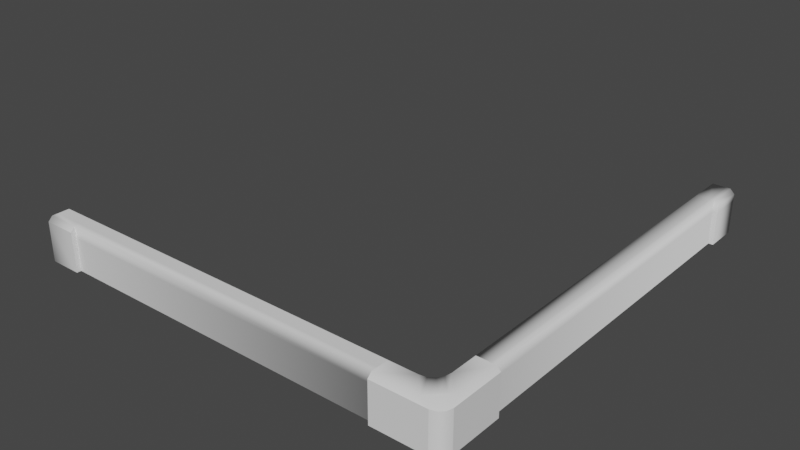 # Source: AcidPool_L_Open.blend  (saved by Blender 2.90.8; exported with 4.5.12 LTS)
import bpy
from mathutils import Matrix  # noqa: F401  (used for matrix-valued properties, if any)

bpy.ops.wm.read_factory_settings(use_empty=True)
scene = bpy.context.scene
scene.name = 'Scene'

# ---- collections
col_collection = bpy.data.collections.new('Collection'); scene.collection.children.link(col_collection)

# ---- world
world_world = bpy.data.worlds.new('World'); scene.world = world_world
world_world.use_nodes = True; world_world.node_tree.nodes.clear()
_N = world_world.node_tree.nodes; _L = world_world.node_tree.links
n0 = _N.new('ShaderNodeOutputWorld'); n0.name = 'World Output'; n0.location = (300, 300)
n1 = _N.new('ShaderNodeBackground'); n1.name = 'Background'; n1.location = (10, 300)
n1.inputs[0].default_value = (0.05088, 0.05088, 0.05088, 1.0)
_L.new(n1.outputs[0], n0.inputs[0])
n0.is_active_output = True
world_world.color = (0.05088, 0.05088, 0.05088)
world_world.use_sun_shadow = False
world_world.sun_shadow_jitter_overblur = 0.0

# ---- meshes
me_cube_002 = bpy.data.meshes.new('Cube.002')
me_cube_002.from_pydata([(1.0, 0.8499, 5.907e-05), (1.0, 0.8499, 0.1801), (0.98, 0.8499, 5.907e-05), (0.98, 0.8499, 0.2001), (1.0, 1.0, 5.907e-05), (1.0, 1.0, 0.1801), (0.98, 1.0, 2.95e-05), (0.98, 1.0, 0.2), (0.98, 1.0, 0.1501), (0.8999, 1.0, 0.2), (0.96, 1.0, 0.2), (0.8999, 0.8499, 0.2001), (1.0, 1.0, 0.15), (-1.0, -1.0, -5.96e-08), (-1.0, -1.0, 0.18), (-1.0, -0.98, 0.0), (-1.0, -0.98, 0.2), (-0.8501, -1.0, -5.96e-08), (-0.8501, -1.0, 0.18), (-0.8501, -0.98, -5.96e-08), (-0.8501, -0.98, 0.2), (-0.8501, -0.98, 0.15), (-0.8501, -0.8999, 0.2), (-1.0, -0.953, 0.2), (-0.8598, -0.98, 0.2), (-0.8598, -1.0, -5.96e-08), (-0.8598, -1.0, 0.18), (-0.8598, -0.8999, 0.2), (0.8999, 1.0, -5.96e-08), (0.98, 0.8499, 0.1501), (0.8999, -1.0, -5.96e-08), (0.8999, -1.0, 0.18), (-1.0, -0.8997, -5.96e-08), (-1.0, -0.8997, 0.2), (1.0, -0.8997, -5.96e-08), (1.0, -0.8997, 0.18), (0.8999, -1.0, -5.96e-08), (0.8999, -0.98, -5.96e-08), (0.8999, -0.98, 0.2), (0.98, -0.8997, -5.96e-08), (0.98, -0.8997, 0.2), (0.7, -1.0, -5.96e-08), (0.7, -1.0, 0.18), (0.7, -1.0, -5.96e-08), (0.7, -0.98, -5.96e-08), (0.7, -0.98, 0.2), (1.0, -0.6998, -5.96e-08), (1.0, -0.6998, 0.18), (0.98, -0.6998, -5.96e-08), (0.98, -0.6998, 0.2), (0.8999, -0.8262, 0.2), (0.8264, -0.8997, 0.2), (0.8943, -0.8543, 0.2), (0.8784, -0.8782, 0.2), (0.8545, -0.8941, 0.2), (0.8264, -0.8997, -5.96e-08), (0.8999, -0.8262, -5.96e-08), (0.9735, -0.8997, -5.96e-08), (0.8999, -0.9733, -5.96e-08), (0.8545, -0.8941, -5.96e-08), (0.8784, -0.8782, -5.96e-08), (0.8943, -0.8543, -5.96e-08), (1.0, -0.9453, -5.96e-08), (0.9453, -1.0, -5.96e-08), (0.9927, -0.9727, -5.96e-08), (0.9727, -0.9927, -5.96e-08), (0.9453, -1.0, 0.18), (1.0, -0.9453, 0.18), (0.9726, -0.9927, 0.18), (0.9927, -0.9727, 0.18), (0.9183, -0.9549, 0.2), (0.9367, -0.9365, 0.2), (0.9551, -0.9181, 0.2), (0.7, -0.98, 0.15), (0.98, -0.7, 0.15), (0.7, -0.8997, 0.2), (0.7, -0.9527, 0.2), (0.8999, -0.6998, 0.2), (0.96, -0.7, 0.2), (0.71, -1.0, 0.18), (0.71, -1.0, -5.96e-08), (0.71, -1.0, -5.96e-08), (0.71, -0.98, -5.96e-08), (0.71, -0.98, 0.2), (0.71, -0.8997, 0.2), (0.98, -0.7098, 0.2), (0.98, -0.7098, -5.96e-08), (1.0, -0.7098, -5.96e-08), (1.0, -0.7098, 0.18), (0.8999, -0.7098, 0.2), (-0.8598, -0.9527, 0.2), (-0.85, -0.9527, 0.2), (0.96, 0.8508, 0.2), (1.0, 0.8499, 0.15), (0.8999, -0.7098, 5.155e-08), (0.8999, -0.6998, 2.317e-06), (0.8999, 0.8499, 0.0), (0.96, 1.0, 0.15), (0.96, 1.0, 0.0), (0.8999, 1.0, 0.15)], [(58, 37), (39, 57)], [(14, 26, 24, 16), (17, 19, 20, 18), (26, 25, 17, 18), (14, 13, 25, 26), (24, 90, 23, 16), (20, 24, 26, 18), (35, 40, 72, 71, 70, 38, 31, 66, 68, 69, 67), (85, 40, 35, 88), (58, 57, 34, 62, 64, 65, 63, 30), (51, 55, 32, 33, 75, 84), (34, 35, 67, 62), (87, 86, 48, 46), (41, 42, 43), (43, 42, 45, 73, 44), (80, 79, 42, 41), (82, 81, 43, 44), (81, 80, 41, 43), (46, 48, 49, 47), (79, 31, 38, 83), (88, 87, 46, 47), (13, 14, 16, 15), (55, 59, 60, 61, 56, 57, 58), (50, 56, 61, 52), (52, 61, 60, 53), (53, 60, 59, 54), (54, 59, 55, 51), (66, 63, 65, 68), (68, 65, 64, 69), (69, 64, 62, 67), (63, 66, 31, 30), (50, 52, 72, 40), (52, 53, 71, 72), (53, 54, 70, 71), (54, 51, 38, 70), (12, 93, 0, 4), (83, 38, 51, 84), (45, 83, 84, 75), (42, 79, 83, 45), (36, 30, 80, 81), (37, 36, 81, 82), (30, 31, 79, 80), (35, 34, 87, 88), (34, 39, 86, 87), (49, 85, 88, 47), (85, 89, 50, 40), (19, 44, 73, 21), (23, 90, 27, 33), (73, 45, 20, 21), (76, 91, 20, 45), (76, 75, 22, 91), (27, 90, 91, 22), (20, 91, 90, 24), (16, 33, 32, 15), (2, 29, 74, 48), (85, 49, 77, 89), (49, 74, 29, 3), (49, 3, 92, 78), (78, 92, 11, 77), (56, 50, 89, 94), (95, 94, 89, 77), (96, 95, 77, 11), (3, 7, 10, 92), (29, 93, 1, 3), (29, 2, 0, 93), (5, 7, 3, 1), (5, 1, 93, 12), (9, 11, 92, 10), (7, 5, 12, 8), (8, 12, 4, 6), (97, 10, 7, 8), (98, 97, 8, 6), (97, 99, 9, 10), (28, 99, 97, 98), (11, 9, 28, 96)])
me_cube_002.polygons.foreach_set('use_smooth', [True] * 74)
_k = set([(13, 25), (14, 26), (17, 18), (17, 19), (17, 25), (18, 20), (18, 26), (22, 27), (30, 63), (30, 80), (31, 66), (31, 79), (33, 75), (34, 62), (34, 87), (35, 67), (35, 88), (36, 81), (41, 42), (41, 43), (41, 80), (42, 43), (42, 45), (42, 79), (43, 44), (43, 81), (46, 47), (46, 48), (46, 87), (47, 49), (47, 88), (50, 56), (50, 89), (51, 55), (51, 84), (62, 64), (62, 67), (63, 65), (63, 66), (64, 65), (66, 68), (67, 69), (68, 69), (75, 84), (77, 89)])
me_cube_002.attributes.new('sharp_edge', 'BOOLEAN', 'EDGE').data.foreach_set('value', [ (min(e.vertices), max(e.vertices)) in _k for e in me_cube_002.edges])
_uv = me_cube_002.uv_layers.new(name='UVMap')
_uv.uv.foreach_set('vector', [0.0, 0.0, 1.0, 0.0, 1.0, 1.0, 0.0, 1.0, 0.0, 0.0, 1.0, 0.0, 1.0, 1.0, 0.0, 1.0, 0.0, 0.0, 1.0, 0.0, 1.0, 1.0, 0.0, 1.0, 0.0, 0.0, 1.0, 0.0, 1.0, 1.0, 0.0, 1.0, 0.0, 0.0, 1.0, 0.0, 1.0, 1.0, 0.0, 1.0, 0.0, 0.0, 1.0, 0.0, 1.0, 1.0, 0.0, 1.0, 0.5, 1.0, 0.7703, 0.9206, 0.9548, 0.7077, 0.9949, 0.4288, 0.8779, 0.1726, 0.6409, 0.02025, 0.3591, 0.02025, 0.1221, 0.1726, 0.005089, 0.4288, 0.04518, 0.7077, 0.2297, 0.9206, 0.0, 0.0, 1.0, 0.0, 1.0, 1.0, 0.0, 1.0, 0.5, 1.0, 0.8536, 0.8536, 1.0, 0.5, 0.8536, 0.1464, 0.5, 0.0, 0.1464, 0.1464, 0.0, 0.5, 0.1464, 0.8536, 0.5, 1.0, 0.933, 0.75, 0.933, 0.25, 0.5, 0.0, 0.06699, 0.25, 0.06699, 0.75, 0.0, 0.0, 1.0, 0.0, 1.0, 1.0, 0.0, 1.0, 0.0, 0.0, 1.0, 0.0, 1.0, 1.0, 0.0, 1.0, 0.0, 0.0, 1.0, 0.0, 1.0, 1.0, 0.5, 1.0, 0.9755, 0.6545, 0.7939, 0.09549, 0.2061, 0.09549, 0.02447, 0.6545, 0.0, 0.0, 1.0, 0.0, 1.0, 1.0, 0.0, 1.0, 0.0, 0.0, 1.0, 0.0, 1.0, 1.0, 0.0, 1.0, 0.0, 0.0, 1.0, 0.0, 1.0, 1.0, 0.0, 1.0, 0.0, 0.0, 1.0, 0.0, 1.0, 1.0, 0.0, 1.0, 0.0, 0.0, 1.0, 0.0, 1.0, 1.0, 0.0, 1.0, 0.0, 0.0, 1.0, 0.0, 1.0, 1.0, 0.0, 1.0, 0.0, 0.0, 1.0, 0.0, 1.0, 1.0, 0.0, 1.0, 0.5, 1.0, 0.8909, 0.8117, 0.9875, 0.3887, 0.7169, 0.04952, 0.2831, 0.04952, 0.01254, 0.3887, 0.1091, 0.8117, 0.0, 0.0, 1.0, 0.0, 1.0, 1.0, 0.0, 1.0, 0.0, 0.0, 1.0, 0.0, 1.0, 1.0, 0.0, 1.0, 0.0, 0.0, 1.0, 0.0, 1.0, 1.0, 0.0, 1.0, 0.0, 0.0, 1.0, 0.0, 1.0, 1.0, 0.0, 1.0, 0.0, 0.0, 1.0, 0.0, 1.0, 1.0, 0.0, 1.0, 0.0, 0.0, 1.0, 0.0, 1.0, 1.0, 0.0, 1.0, 0.0, 0.0, 1.0, 0.0, 1.0, 1.0, 0.0, 1.0, 0.0, 0.0, 1.0, 0.0, 1.0, 1.0, 0.0, 1.0, 0.0, 0.0, 1.0, 0.0, 1.0, 1.0, 0.0, 1.0, 0.0, 0.0, 1.0, 0.0, 1.0, 1.0, 0.0, 1.0, 0.0, 0.0, 1.0, 0.0, 1.0, 1.0, 0.0, 1.0, 0.0, 0.0, 1.0, 0.0, 1.0, 1.0, 0.0, 1.0, 0.0, 0.0, 1.0, 0.0, 1.0, 1.0, 0.0, 1.0, 0.0, 0.0, 1.0, 0.0, 1.0, 1.0, 0.0, 1.0, 0.0, 0.0, 1.0, 0.0, 1.0, 1.0, 0.0, 1.0, 0.0, 0.0, 1.0, 0.0, 1.0, 1.0, 0.0, 1.0, 0.0, 0.0, 1.0, 0.0, 1.0, 1.0, 0.0, 1.0, 0.0, 0.0, 1.0, 0.0, 1.0, 1.0, 0.0, 1.0, 0.0, 0.0, 1.0, 0.0, 1.0, 1.0, 0.0, 1.0, 0.0, 0.0, 1.0, 0.0, 1.0, 1.0, 0.0, 1.0, 0.0, 0.0, 1.0, 0.0, 1.0, 1.0, 0.0, 1.0, 0.0, 0.0, 1.0, 0.0, 1.0, 1.0, 0.0, 1.0, 0.0, 0.0, 1.0, 0.0, 1.0, 1.0, 0.0, 1.0, 0.0, 0.0, 1.0, 0.0, 1.0, 1.0, 0.0, 1.0, 0.0, 0.0, 1.0, 0.0, 1.0, 1.0, 0.0, 1.0, 0.0, 0.0, 1.0, 0.0, 1.0, 1.0, 0.0, 1.0, 0.0, 0.0, 1.0, 0.0, 1.0, 1.0, 0.0, 1.0, 0.0, 0.0, 1.0, 0.0, 1.0, 1.0, 0.0, 1.0, 0.0, 0.0, 1.0, 0.0, 1.0, 1.0, 0.0, 1.0, 0.0, 0.0, 1.0, 0.0, 1.0, 1.0, 0.0, 1.0, 0.0, 0.0, 1.0, 0.0, 1.0, 1.0, 0.0, 1.0, 0.0, 0.0, 1.0, 0.0, 1.0, 1.0, 0.0, 1.0, 0.0, 0.0, 1.0, 0.0, 1.0, 1.0, 0.0, 1.0, 0.0, 0.0, 1.0, 0.0, 1.0, 1.0, 0.0, 1.0, 0.0, 0.0, 1.0, 0.0, 1.0, 1.0, 0.0, 1.0, 0.0, 0.0, 1.0, 0.0, 1.0, 1.0, 0.0, 1.0, 0.0, 0.0, 1.0, 0.0, 1.0, 1.0, 0.0, 1.0, 0.0, 0.0, 1.0, 0.0, 1.0, 1.0, 0.0, 1.0, 0.0, 0.0, 1.0, 0.0, 1.0, 1.0, 0.0, 1.0, 0.0, 0.0, 1.0, 0.0, 1.0, 1.0, 0.0, 1.0, 0.0, 0.0, 1.0, 0.0, 1.0, 1.0, 0.0, 1.0, 0.0, 0.0, 1.0, 0.0, 1.0, 1.0, 0.0, 1.0, 0.0, 0.0, 1.0, 0.0, 1.0, 1.0, 0.0, 1.0, 0.0, 0.0, 1.0, 0.0, 1.0, 1.0, 0.0, 1.0, 0.0, 0.0, 1.0, 0.0, 1.0, 1.0, 0.0, 1.0, 0.0, 0.0, 1.0, 0.0, 1.0, 1.0, 0.0, 1.0, 0.0, 0.0, 1.0, 0.0, 1.0, 1.0, 0.0, 1.0, 0.0, 0.0, 1.0, 0.0, 1.0, 1.0, 0.0, 1.0, 0.0, 0.0, 1.0, 0.0, 1.0, 1.0, 0.0, 1.0, 0.0, 0.0, 1.0, 0.0, 1.0, 1.0, 0.0, 1.0, 0.0, 0.0, 1.0, 0.0, 1.0, 1.0, 0.0, 1.0, 0.0, 0.0, 1.0, 0.0, 1.0, 1.0, 0.0, 1.0])
me_cube_002.use_remesh_fix_poles = True
me_cube_002.use_remesh_preserve_attributes = False
me_cube_002.use_mirror_vertex_groups = False
me_cube_002.update()
me_cube_002.normals_split_custom_set([tuple(v) for v in zip(*[iter([-0.6304, -0.7172, 0.2969, -6.04e-06, -0.7075, 0.7067, -4.766e-06, -0.3829, 0.9238, -0.6302, -0.2973, 0.7172, 1.0, 2.943e-06, 0.0, 1.0, 2.943e-06, 0.0, 1.0, 2.943e-06, 0.0, 1.0, 2.943e-06, 0.0, 0.0, -1.0, 0.0001218, 0.0, -1.0, 0.0001218, 0.0, -1.0, 0.0001219, 0.0, -1.0, 0.0001219, -0.6304, -0.7172, 0.2969, -0.7071, -0.7071, 0.0001002, 0.0, -1.0, 0.0001218, 0.0, -1.0, 0.0001218, -4.766e-06, -0.3829, 0.9238, -1.417e-06, -5.067e-06, 1.0, -1.97e-06, -1.016e-05, 1.0, -0.6302, -0.2973, 0.7172, -5.04e-06, -0.5336, 0.8458, -4.766e-06, -0.3829, 0.9238, -6.04e-06, -0.7075, 0.7067, -1.518e-05, -0.7075, 0.7067, 0.5042, -0.1352, 0.853, 0.2981, -0.1003, 0.9493, 0.126, -0.1257, 0.984, 0.1323, -0.132, 0.9824, 0.1259, -0.1255, 0.9841, 0.1007, -0.2978, 0.9493, 0.1354, -0.5038, 0.8532, 0.26, -0.2594, 0.9301, 0.26, -0.2594, 0.9301, 0.26, -0.2594, 0.9301, 0.26, -0.2594, 0.9301, 0.383, 0.0, 0.9238, 0.2981, -0.1003, 0.9493, 0.5042, -0.1352, 0.853, 0.7075, 0.0, 0.7067, 0.0, 0.0, -1.0, 0.0, 0.0, -1.0, 0.0, 0.0, -1.0, 0.0, 0.0, -1.0, 0.0, 0.0, -1.0, 0.0, 0.0, -1.0, 0.0, 0.0, -1.0, 0.0, 0.0, -1.0, 0.0, 1.0, -1.785e-08, 0.0, 1.0, -1.785e-08, -0.7071, 0.7072, 1.347e-05, -0.7071, 0.7072, 1.347e-05, 0.0, 1.0, -1.785e-08, 0.0, 1.0, -1.785e-08, 1.0, 0.0, 0.0001222, 1.0, 0.0, 0.0001222, 1.0, 0.0, 0.0001222, 1.0, 0.0, 0.0001222, 0.0, 0.0, -1.0, 0.0, 0.0, -1.0, 0.0, 0.0, -1.0, 0.0, 0.0, -1.0, 0.0, 0.0, 0.0, 0.0, 0.0, 0.0, 0.0, 0.0, 0.0, -1.0, 4.706e-05, -1.098e-05, -1.0, 4.706e-05, -1.098e-05, -0.3333, -0.6667, 0.6667, -0.7071, -0.7071, -4.501e-06, -0.7071, -0.7071, -7.764e-06, 0.0, -1.0, 0.0, 0.0, -1.0, 0.0, 0.0, -1.0, 0.0, 0.0, -1.0, 0.0, 0.0, 0.0, -1.0, 0.0, 0.0, -1.0, 0.0, 0.0, -1.0, 0.0, 0.0, -1.0, 0.0, 0.0, 1.0, 0.0, 0.0, 1.0, 0.0, 0.0, 1.0, 0.0, 0.0, 1.0, 0.0, 1.0, -2.452e-07, 0.0, 1.0, -2.452e-07, 0.0, 1.0, -2.452e-07, 0.0, 1.0, -2.452e-07, 0.0, -0.7071, 0.7071, 0.1354, -0.5038, 0.8532, 0.1007, -0.2978, 0.9493, 0.0, -0.3827, 0.9239, 1.0, 0.0, 0.0001222, 1.0, 0.0, 0.0001222, 1.0, 0.0, 0.0001222, 1.0, 0.0, 0.0001222, -0.7071, -0.7071, 0.0001002, -0.6304, -0.7172, 0.2969, -0.6302, -0.2973, 0.7172, -1.0, 0.0001639, 1.957e-05, -0.1654, 0.8317, -0.53, -0.2856, 0.6894, -0.6657, -0.5276, 0.5276, -0.6657, -0.6894, 0.2856, -0.6657, -0.8317, 0.1654, -0.53, 0.0, 0.0, -1.0, 0.0, 0.0, -1.0, -0.4176, 0.08307, 0.9048, -0.8317, 0.1654, -0.53, -0.6894, 0.2856, -0.6657, -0.6071, 0.2515, 0.7538, -0.6071, 0.2515, 0.7538, -0.6894, 0.2856, -0.6657, -0.5276, 0.5276, -0.6657, -0.4647, 0.4647, 0.7538, -0.4647, 0.4647, 0.7538, -0.5276, 0.5276, -0.6657, -0.2856, 0.6894, -0.6657, -0.2515, 0.6071, 0.7538, -0.2515, 0.6071, 0.7538, -0.2856, 0.6894, -0.6657, -0.1654, 0.8317, -0.53, -0.08307, 0.4176, 0.9048, 0.2588, -0.9659, 3.163e-05, 0.2588, -0.9659, 3.163e-05, 0.5, -0.866, 6.119e-05, 0.5, -0.866, 6.118e-05, 0.5, -0.866, 6.118e-05, 0.5, -0.866, 6.119e-05, 0.866, -0.5, 0.0001059, 0.866, -0.5, 0.0001059, 0.866, -0.5, 0.0001059, 0.866, -0.5, 0.0001059, 0.9659, -0.2588, 0.000118, 0.9659, -0.2588, 0.000118, 0.0, -1.0, 0.0, 0.0, -1.0, 0.0, 0.0, -1.0, 0.0, 0.0, -1.0, 0.0, -0.4176, 0.08307, 0.9048, -0.6071, 0.2515, 0.7538, 0.126, -0.1257, 0.984, 0.2981, -0.1003, 0.9493, -0.6071, 0.2515, 0.7538, -0.4647, 0.4647, 0.7538, 0.1323, -0.132, 0.9824, 0.126, -0.1257, 0.984, -0.4647, 0.4647, 0.7538, -0.2515, 0.6071, 0.7538, 0.1259, -0.1255, 0.9841, 0.1323, -0.132, 0.9824, -0.2515, 0.6071, 0.7538, -0.08307, 0.4176, 0.9048, 0.1007, -0.2978, 0.9493, 0.1259, -0.1255, 0.9841, 0.7072, 0.707, 3.389e-05, 0.7071, -0.7071, 5.173e-05, 0.7071, -0.7071, 0.0001035, 0.707, 0.7073, 0.000145, 0.0, -0.3827, 0.9239, 0.1007, -0.2978, 0.9493, -0.08307, 0.4176, 0.9048, 0.0, 0.0, 1.0, 0.0, -0.3827, 0.9239, 0.0, -0.3827, 0.9239, 0.0, 0.0, 1.0, 0.0, 0.0, 1.0, 0.0, -0.7071, 0.7071, 0.0, -0.7071, 0.7071, 0.0, -0.3827, 0.9239, 0.0, -0.3827, 0.9239, 0.0, 0.0, 1.0, 0.0, 0.0, 1.0, 0.0, 0.0, 1.0, 0.0, 0.0, 1.0, 0.0, 0.0, -1.0, 0.0, 0.0, -1.0, 0.0, 0.0, -1.0, 0.0, 0.0, -1.0, 0.0, -1.0, 0.0, 0.0, -1.0, 0.0, 0.0, -1.0, 0.0, 0.0, -1.0, 0.0, 1.0, 0.0, 0.0001222, 1.0, 0.0, 0.0001222, 1.0, 0.0, 0.0001222, 1.0, 0.0, 0.0001222, 0.0, 0.0, -1.0, 0.0, 0.0, -1.0, 0.0, 0.0, -1.0, 0.0, 0.0, -1.0, 0.383, 0.0, 0.9238, 0.383, 0.0, 0.9238, 0.7075, 0.0, 0.7067, 0.7075, 0.0, 0.7067, 0.383, 0.0, 0.9238, 0.0, 0.0, 1.0, -0.4176, 0.08307, 0.9048, 0.2981, -0.1003, 0.9493, 1.038e-06, -1.0, 0.0, -0.7071, -0.7071, -7.764e-06, -0.7071, -0.7071, -4.501e-06, 9.133e-07, -1.0, 4.614e-06, -1.97e-06, -1.016e-05, 1.0, -1.417e-06, -5.067e-06, 1.0, -7.127e-08, 0.0, 1.0, -1.425e-07, 0.0, 1.0, -0.7071, -0.7071, -4.501e-06, -0.3333, -0.6667, 0.6667, -5.04e-06, -0.5336, 0.8458, 9.133e-07, -1.0, 4.614e-06, 3.301e-09, 0.0, 1.0, -4.325e-07, 0.0, 1.0, -5.04e-06, -0.5336, 0.8458, -0.3333, -0.6667, 0.6667, 3.301e-09, 0.0, 1.0, 0.0, 0.0, 1.0, 0.0, 0.0, 1.0, -4.325e-07, 0.0, 1.0, -7.127e-08, 0.0, 1.0, -1.417e-06, -5.067e-06, 1.0, -4.325e-07, 0.0, 1.0, 0.0, 0.0, 1.0, -5.04e-06, -0.5336, 0.8458, -4.325e-07, 0.0, 1.0, -1.417e-06, -5.067e-06, 1.0, -4.766e-06, -0.3829, 0.9238, -0.6302, -0.2973, 0.7172, -0.7071, 0.7072, 1.347e-05, -0.7071, 0.7072, 1.347e-05, -1.0, 0.0001639, 1.957e-05, 0.7071, -0.7071, -2.652e-07, 0.7071, -0.7071, -1.329e-07, 1.0, 7.692e-07, -5.216e-10, 1.0, 7.692e-07, 5.225e-10, 0.383, 0.0, 0.9238, 0.383, 0.0, 0.9238, 0.0, 0.0, 1.0, 0.0, 0.0, 1.0, 0.7055, -1.973e-05, 0.7087, 1.0, 7.692e-07, -5.216e-10, 0.7071, -0.7071, -1.329e-07, 0.5268, -0.1542, 0.8359, 0.7055, -1.973e-05, 0.7087, 0.5268, -0.1542, 0.8359, -0.0001508, 4.902e-05, 1.0, -0.0002455, -2.861e-05, 1.0, -0.0002455, -2.861e-05, 1.0, -0.0001508, 4.902e-05, 1.0, -0.707, 2.43e-05, 0.7072, -0.894, -1.612e-05, 0.448, -1.0, 6.401e-07, 0.0, -1.0, 6.401e-07, 0.0, -1.0, -3.421e-06, 0.0, -1.0, -3.42e-06, 0.0, -1.0, -3.692e-06, 0.0, -1.0, -3.42e-06, 0.0, -1.0, -3.421e-06, 0.0, -0.894, -1.612e-05, 0.448, -1.0, -9.951e-08, 0.0, -1.0, -3.692e-06, 0.0, -0.894, -1.612e-05, 0.448, -0.707, 2.43e-05, 0.7072, 0.5268, -0.1542, 0.8359, 0.2972, 0.6305, 0.7171, 0.0001879, 0.7071, 0.7071, -0.0001508, 4.902e-05, 1.0, 0.7071, -0.7071, -1.329e-07, 0.7071, -0.7071, 5.173e-05, 0.7172, -0.6303, 0.2971, 0.5268, -0.1542, 0.8359, 0.7071, -0.7071, -1.329e-07, 0.7071, -0.7071, -2.652e-07, 0.7071, -0.7071, 0.0001035, 0.7071, -0.7071, 5.173e-05, 0.7174, 0.6301, 0.2971, 0.2972, 0.6305, 0.7171, 0.5268, -0.1542, 0.8359, 0.7172, -0.6303, 0.2971, 0.7174, 0.6301, 0.2971, 0.7172, -0.6303, 0.2971, 0.7071, -0.7071, 5.173e-05, 0.7072, 0.707, 3.389e-05, -0.5773, 0.5774, 0.5773, -0.707, 2.43e-05, 0.7072, -0.0001508, 4.902e-05, 1.0, 0.0001879, 0.7071, 0.7071, 0.2972, 0.6305, 0.7171, 0.7174, 0.6301, 0.2971, 0.7072, 0.707, 3.389e-05, 0.0004216, 1.0, -2.038e-05, 0.0004216, 1.0, -2.038e-05, 0.7072, 0.707, 3.389e-05, 0.707, 0.7073, 0.000145, 0.0004352, 1.0, 5.807e-05, 0.0003083, 1.0, 7.394e-06, 0.0001879, 0.7071, 0.7071, 0.2972, 0.6305, 0.7171, 0.0004216, 1.0, -2.038e-05, 0.0002904, 1.0, 5.843e-05, 0.0003083, 1.0, 7.394e-06, 0.0004216, 1.0, -2.038e-05, 0.0004352, 1.0, 5.807e-05, 0.0003083, 1.0, 7.394e-06, 7.294e-05, 1.0, 2.956e-05, -0.5773, 0.5774, 0.5773, 0.0001879, 0.7071, 0.7071, 0.0001459, 1.0, 5.913e-05, 7.294e-05, 1.0, 2.956e-05, 0.0003083, 1.0, 7.394e-06, 0.0002904, 1.0, 5.843e-05, -0.707, 2.43e-05, 0.7072, -0.5773, 0.5774, 0.5773, -1.0, -2.976e-07, 0.0, -1.0, -9.951e-08, 0.0])] * 3)])

# ---- objects
ob_poolframe_l = bpy.data.objects.new('PoolFrame_L', me_cube_002)

# ---- transforms, parenting, visibility, modifiers, constraints
ob_poolframe_l.location = (0.0, 0.0, 0.0)
ob_poolframe_l.lineart.crease_threshold = 0.0

# ---- collection membership
col_collection.objects.link(ob_poolframe_l)

# ---- scene / render settings (as saved in the file)
scene.frame_start = 1; scene.frame_end = 250; scene.frame_set(0)
scene.render.engine = 'BLENDER_EEVEE_NEXT'
scene.cycles.use_denoising = False
scene.cycles.samples = 128
scene.cycles.sampling_pattern = 'TABULATED_SOBOL'
scene.cycles.use_adaptive_sampling = False
scene.cycles.use_light_tree = False
scene.view_settings.view_transform = 'Filmic'
bpy.context.view_layer.update()

# ---- added for rendering (the .blend has no active camera and no usable light): camera, sun
cam_auto = bpy.data.cameras.new('AutoCamera')
cam_auto.lens = 50.0
cam_auto.sensor_width = 36.0
cam_auto.clip_end = 1000.0
ob_auto_camera = bpy.data.objects.new('AutoCamera', cam_auto)
scene.collection.objects.link(ob_auto_camera)
ob_auto_camera.location = (2.62349, -3.14818, 2.19883)
ob_auto_camera.rotation_euler = (1.09748, -7.21219e-08, 0.694738)
scene.camera = ob_auto_camera
light_auto_sun = bpy.data.lights.new('AutoSun', 'SUN')
light_auto_sun.energy = 3.0
light_auto_sun.angle = 0.0523599
ob_auto_sun = bpy.data.objects.new('AutoSun', light_auto_sun)
scene.collection.objects.link(ob_auto_sun)
ob_auto_sun.rotation_euler = (0.872665, 0.174533, 0.523599)
bpy.context.view_layer.update()
